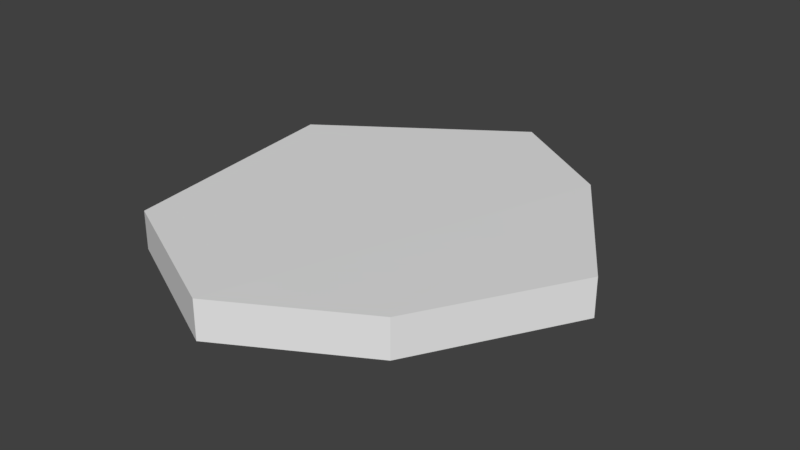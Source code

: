 # Source: Path_Stone_1.blend  (saved by Blender 2.79.0; exported with 4.5.12 LTS)
import bpy
from mathutils import Matrix  # noqa: F401  (used for matrix-valued properties, if any)

bpy.ops.wm.read_factory_settings(use_empty=True)
scene = bpy.context.scene
scene.name = 'Scene'

# ---- collections
col_collection_6 = bpy.data.collections.new('Collection 6'); scene.collection.children.link(col_collection_6)

# ---- world
world_world = bpy.data.worlds.new('World'); scene.world = world_world
world_world.color = (0.05088, 0.05088, 0.05088)
world_world.use_sun_shadow = False
world_world.sun_shadow_jitter_overblur = 0.0
world_world.cycles.sampling_method = 'MANUAL'

# ---- meshes
me_cylinder_006 = bpy.data.meshes.new('Cylinder.006')
me_cylinder_006.from_pydata([(-0.0005643, 0.5756, -0.006337), (-0.001551, 0.5772, 0.07586), (0.4702, 0.07387, 0.008972), (0.4692, 0.07546, 0.09117), (0.2863, -0.2591, 0.01317), (0.2853, -0.2575, 0.09537), (-0.002015, -0.423, 0.01286), (-0.003002, -0.4214, 0.09506), (-0.3346, -0.2583, 0.0057), (-0.3356, -0.2567, 0.0879), (-0.4164, 0.2862, -0.00576), (-0.4174, 0.2877, 0.07644), (0.2591, 0.4004, 0.001861), (0.2581, 0.402, 0.08406)], [], [(12, 13, 3, 2), (2, 3, 5, 4), (4, 5, 7, 6), (6, 7, 9, 8), (3, 13, 1, 11, 9, 7, 5), (8, 9, 11, 10), (10, 11, 1, 0), (0, 12, 2, 4, 6, 8, 10), (0, 1, 13, 12)])
me_cylinder_006.use_remesh_preserve_volume = False
me_cylinder_006.use_remesh_preserve_attributes = False
me_cylinder_006.use_mirror_vertex_groups = False
me_cylinder_006.update()

# ---- objects
ob_cylinder_002 = bpy.data.objects.new('Cylinder.002', me_cylinder_006)

# ---- transforms, parenting, visibility, modifiers, constraints
ob_cylinder_002.location = (0.0, 0.0, 0.0)
ob_cylinder_002.lineart.crease_threshold = 0.0

# ---- collection membership
col_collection_6.objects.link(ob_cylinder_002)

# ---- scene / render settings (as saved in the file)
scene.frame_start = 1; scene.frame_end = 250; scene.frame_set(1)
scene.render.engine = 'BLENDER_EEVEE_NEXT'
scene.render.resolution_percentage = 50
scene.render.dither_intensity = 0.0
scene.cycles.use_denoising = False
scene.cycles.samples = 128
scene.cycles.sampling_pattern = 'TABULATED_SOBOL'
scene.cycles.light_sampling_threshold = 0.0
scene.cycles.use_adaptive_sampling = False
scene.cycles.use_light_tree = False
scene.cycles.blur_glossy = 0.0
scene.cycles.sample_clamp_indirect = 0.0
scene.view_settings.view_transform = 'Standard'
bpy.context.view_layer.update()

# ---- added for rendering (the .blend has no active camera and no usable light): camera, sun
cam_auto = bpy.data.cameras.new('AutoCamera')
cam_auto.lens = 50.0
cam_auto.sensor_width = 36.0
cam_auto.clip_end = 1000.0
ob_auto_camera = bpy.data.objects.new('AutoCamera', cam_auto)
scene.collection.objects.link(ob_auto_camera)
ob_auto_camera.location = (1.26719, -1.41181, 1.03713)
ob_auto_camera.rotation_euler = (1.09748, -7.21219e-08, 0.694738)
scene.camera = ob_auto_camera
light_auto_sun = bpy.data.lights.new('AutoSun', 'SUN')
light_auto_sun.energy = 3.0
light_auto_sun.angle = 0.0523599
ob_auto_sun = bpy.data.objects.new('AutoSun', light_auto_sun)
scene.collection.objects.link(ob_auto_sun)
ob_auto_sun.rotation_euler = (0.872665, 0.174533, 0.523599)
bpy.context.view_layer.update()
